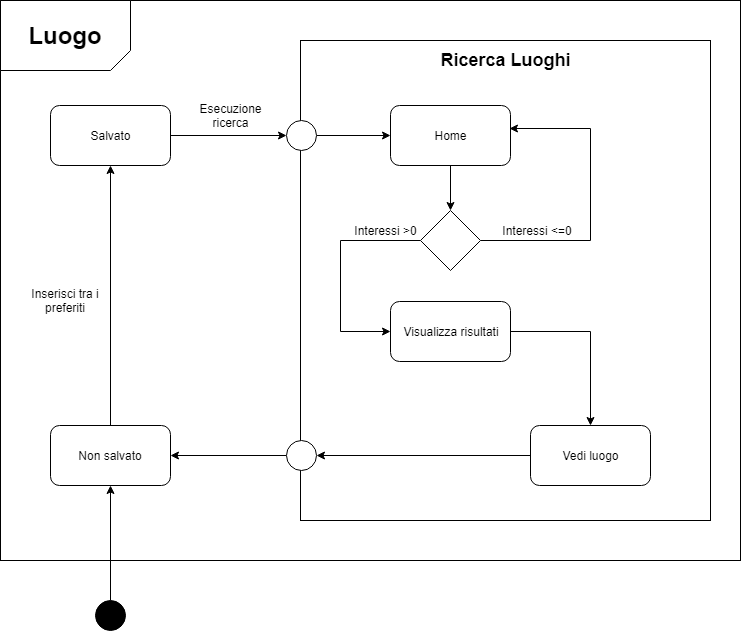

The diagram above was exported from draw.io. Its source (the exported page's mxGraphModel, read from the mxfile embedded in the PNG):
<mxGraphModel dx="1851" dy="595" grid="1" gridSize="10" guides="1" tooltips="1" connect="1" arrows="1" fold="1" page="1" pageScale="1" pageWidth="827" pageHeight="1169" math="0" shadow="0">
  <root>
    <mxCell id="0" />
    <mxCell id="1" parent="0" />
    <mxCell id="afGTJ-gu6toxz-3RN_tK-1" value="" style="rounded=0;whiteSpace=wrap;html=1;" parent="1" vertex="1">
      <mxGeometry x="-40" y="10" width="740" height="560" as="geometry" />
    </mxCell>
    <mxCell id="afGTJ-gu6toxz-3RN_tK-2" value="" style="shape=card;whiteSpace=wrap;html=1;rotation=-180;size=20;" parent="1" vertex="1">
      <mxGeometry x="-40" y="10" width="130" height="70" as="geometry" />
    </mxCell>
    <mxCell id="afGTJ-gu6toxz-3RN_tK-3" value="&lt;font style=&quot;font-size: 24px&quot;&gt;&lt;b&gt;Luogo&lt;/b&gt;&lt;/font&gt;" style="text;html=1;strokeColor=none;fillColor=none;align=center;verticalAlign=middle;whiteSpace=wrap;rounded=0;" parent="1" vertex="1">
      <mxGeometry x="-40" y="10" width="130" height="70" as="geometry" />
    </mxCell>
    <mxCell id="afGTJ-gu6toxz-3RN_tK-4" value="" style="rounded=0;whiteSpace=wrap;html=1;" parent="1" vertex="1">
      <mxGeometry x="260" y="50" width="410" height="480" as="geometry" />
    </mxCell>
    <mxCell id="afGTJ-gu6toxz-3RN_tK-5" value="&lt;font style=&quot;font-size: 18px&quot;&gt;&lt;b&gt;Ricerca Luoghi&lt;/b&gt;&lt;/font&gt;" style="text;html=1;strokeColor=none;fillColor=none;align=center;verticalAlign=middle;whiteSpace=wrap;rounded=0;" parent="1" vertex="1">
      <mxGeometry x="260" y="60" width="410" height="20" as="geometry" />
    </mxCell>
    <mxCell id="afGTJ-gu6toxz-3RN_tK-21" style="edgeStyle=orthogonalEdgeStyle;rounded=0;orthogonalLoop=1;jettySize=auto;html=1;entryX=0;entryY=0.5;entryDx=0;entryDy=0;" parent="1" source="afGTJ-gu6toxz-3RN_tK-6" target="afGTJ-gu6toxz-3RN_tK-18" edge="1">
      <mxGeometry relative="1" as="geometry" />
    </mxCell>
    <mxCell id="afGTJ-gu6toxz-3RN_tK-6" value="" style="ellipse;whiteSpace=wrap;html=1;aspect=fixed;" parent="1" vertex="1">
      <mxGeometry x="246" y="130" width="30" height="30" as="geometry" />
    </mxCell>
    <mxCell id="afGTJ-gu6toxz-3RN_tK-10" style="edgeStyle=orthogonalEdgeStyle;rounded=0;orthogonalLoop=1;jettySize=auto;html=1;" parent="1" source="afGTJ-gu6toxz-3RN_tK-7" target="afGTJ-gu6toxz-3RN_tK-9" edge="1">
      <mxGeometry relative="1" as="geometry" />
    </mxCell>
    <mxCell id="afGTJ-gu6toxz-3RN_tK-7" value="" style="ellipse;whiteSpace=wrap;html=1;aspect=fixed;" parent="1" vertex="1">
      <mxGeometry x="246" y="450" width="30" height="30" as="geometry" />
    </mxCell>
    <mxCell id="afGTJ-gu6toxz-3RN_tK-11" style="edgeStyle=orthogonalEdgeStyle;rounded=0;orthogonalLoop=1;jettySize=auto;html=1;" parent="1" source="afGTJ-gu6toxz-3RN_tK-8" target="afGTJ-gu6toxz-3RN_tK-9" edge="1">
      <mxGeometry relative="1" as="geometry">
        <mxPoint x="68" y="498" as="targetPoint" />
      </mxGeometry>
    </mxCell>
    <mxCell id="afGTJ-gu6toxz-3RN_tK-8" value="" style="ellipse;whiteSpace=wrap;html=1;aspect=fixed;fillColor=#000000;" parent="1" vertex="1">
      <mxGeometry x="55" y="610" width="30" height="30" as="geometry" />
    </mxCell>
    <mxCell id="afGTJ-gu6toxz-3RN_tK-13" style="edgeStyle=orthogonalEdgeStyle;rounded=0;orthogonalLoop=1;jettySize=auto;html=1;entryX=0.5;entryY=1;entryDx=0;entryDy=0;" parent="1" source="afGTJ-gu6toxz-3RN_tK-9" target="afGTJ-gu6toxz-3RN_tK-12" edge="1">
      <mxGeometry relative="1" as="geometry" />
    </mxCell>
    <mxCell id="afGTJ-gu6toxz-3RN_tK-9" value="Non salvato" style="rounded=1;whiteSpace=wrap;html=1;fillColor=#FFFFFF;" parent="1" vertex="1">
      <mxGeometry x="10" y="435" width="120" height="60" as="geometry" />
    </mxCell>
    <mxCell id="afGTJ-gu6toxz-3RN_tK-15" style="edgeStyle=orthogonalEdgeStyle;rounded=0;orthogonalLoop=1;jettySize=auto;html=1;entryX=0;entryY=0.5;entryDx=0;entryDy=0;" parent="1" source="afGTJ-gu6toxz-3RN_tK-12" target="afGTJ-gu6toxz-3RN_tK-6" edge="1">
      <mxGeometry relative="1" as="geometry" />
    </mxCell>
    <mxCell id="afGTJ-gu6toxz-3RN_tK-12" value="Salvato" style="rounded=1;whiteSpace=wrap;html=1;fillColor=#FFFFFF;" parent="1" vertex="1">
      <mxGeometry x="10" y="115" width="120" height="60" as="geometry" />
    </mxCell>
    <mxCell id="afGTJ-gu6toxz-3RN_tK-14" value="Inserisci tra i preferiti" style="text;html=1;strokeColor=none;fillColor=none;align=center;verticalAlign=middle;whiteSpace=wrap;rounded=0;" parent="1" vertex="1">
      <mxGeometry x="-25" y="300" width="100" height="20" as="geometry" />
    </mxCell>
    <mxCell id="afGTJ-gu6toxz-3RN_tK-16" value="Esecuzione ricerca" style="text;html=1;strokeColor=none;fillColor=none;align=center;verticalAlign=middle;whiteSpace=wrap;rounded=0;" parent="1" vertex="1">
      <mxGeometry x="170" y="115" width="40" height="20" as="geometry" />
    </mxCell>
    <mxCell id="afGTJ-gu6toxz-3RN_tK-22" style="edgeStyle=orthogonalEdgeStyle;rounded=0;orthogonalLoop=1;jettySize=auto;html=1;" parent="1" source="afGTJ-gu6toxz-3RN_tK-18" target="afGTJ-gu6toxz-3RN_tK-20" edge="1">
      <mxGeometry relative="1" as="geometry" />
    </mxCell>
    <mxCell id="afGTJ-gu6toxz-3RN_tK-18" value="Home" style="rounded=1;whiteSpace=wrap;html=1;fillColor=#FFFFFF;" parent="1" vertex="1">
      <mxGeometry x="350" y="115" width="120" height="60" as="geometry" />
    </mxCell>
    <mxCell id="afGTJ-gu6toxz-3RN_tK-30" style="edgeStyle=orthogonalEdgeStyle;rounded=0;orthogonalLoop=1;jettySize=auto;html=1;entryX=0.5;entryY=0;entryDx=0;entryDy=0;" parent="1" source="afGTJ-gu6toxz-3RN_tK-19" target="afGTJ-gu6toxz-3RN_tK-29" edge="1">
      <mxGeometry relative="1" as="geometry" />
    </mxCell>
    <mxCell id="afGTJ-gu6toxz-3RN_tK-19" value="Visualizza risultati" style="rounded=1;whiteSpace=wrap;html=1;fillColor=#FFFFFF;" parent="1" vertex="1">
      <mxGeometry x="350" y="311" width="120" height="60" as="geometry" />
    </mxCell>
    <mxCell id="afGTJ-gu6toxz-3RN_tK-24" style="edgeStyle=orthogonalEdgeStyle;rounded=0;orthogonalLoop=1;jettySize=auto;html=1;entryX=0;entryY=0.5;entryDx=0;entryDy=0;exitX=0;exitY=0.5;exitDx=0;exitDy=0;" parent="1" source="afGTJ-gu6toxz-3RN_tK-20" target="afGTJ-gu6toxz-3RN_tK-19" edge="1">
      <mxGeometry relative="1" as="geometry">
        <Array as="points">
          <mxPoint x="300" y="250" />
          <mxPoint x="300" y="341" />
        </Array>
      </mxGeometry>
    </mxCell>
    <mxCell id="afGTJ-gu6toxz-3RN_tK-26" style="edgeStyle=orthogonalEdgeStyle;rounded=0;orthogonalLoop=1;jettySize=auto;html=1;entryX=0.992;entryY=0.386;entryDx=0;entryDy=0;entryPerimeter=0;exitX=1;exitY=0.5;exitDx=0;exitDy=0;" parent="1" source="afGTJ-gu6toxz-3RN_tK-20" target="afGTJ-gu6toxz-3RN_tK-18" edge="1">
      <mxGeometry relative="1" as="geometry">
        <Array as="points">
          <mxPoint x="550" y="250" />
          <mxPoint x="550" y="138" />
        </Array>
      </mxGeometry>
    </mxCell>
    <mxCell id="afGTJ-gu6toxz-3RN_tK-20" value="" style="rhombus;whiteSpace=wrap;html=1;fillColor=#FFFFFF;" parent="1" vertex="1">
      <mxGeometry x="380" y="220" width="60" height="60" as="geometry" />
    </mxCell>
    <mxCell id="afGTJ-gu6toxz-3RN_tK-27" value="Interessi &amp;gt;0" style="text;html=1;strokeColor=none;fillColor=none;align=center;verticalAlign=middle;whiteSpace=wrap;rounded=0;" parent="1" vertex="1">
      <mxGeometry x="310" y="230" width="70" height="20" as="geometry" />
    </mxCell>
    <mxCell id="afGTJ-gu6toxz-3RN_tK-28" value="Interessi &amp;lt;=0" style="text;html=1;strokeColor=none;fillColor=none;align=center;verticalAlign=middle;whiteSpace=wrap;rounded=0;" parent="1" vertex="1">
      <mxGeometry x="457" y="230" width="80" height="20" as="geometry" />
    </mxCell>
    <mxCell id="afGTJ-gu6toxz-3RN_tK-31" style="edgeStyle=orthogonalEdgeStyle;rounded=0;orthogonalLoop=1;jettySize=auto;html=1;" parent="1" source="afGTJ-gu6toxz-3RN_tK-29" target="afGTJ-gu6toxz-3RN_tK-7" edge="1">
      <mxGeometry relative="1" as="geometry" />
    </mxCell>
    <mxCell id="afGTJ-gu6toxz-3RN_tK-29" value="Vedi luogo" style="rounded=1;whiteSpace=wrap;html=1;fillColor=#FFFFFF;" parent="1" vertex="1">
      <mxGeometry x="490" y="435" width="120" height="60" as="geometry" />
    </mxCell>
  </root>
</mxGraphModel>